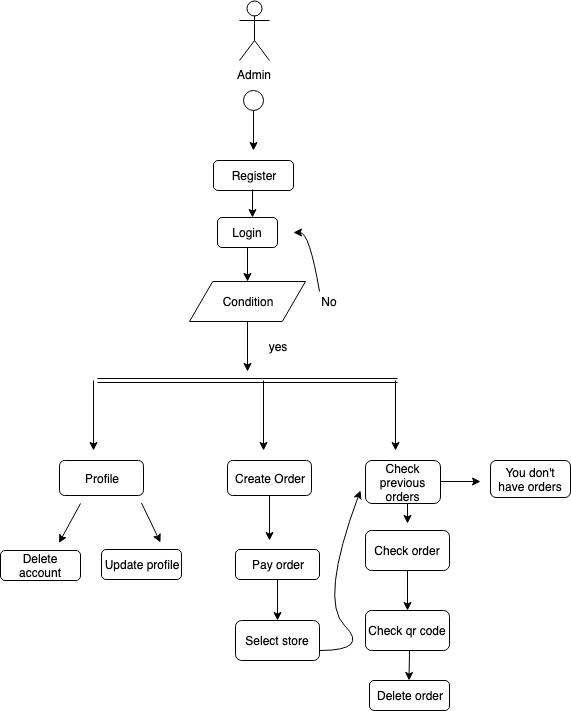

The diagram above was exported from draw.io. Its source (the exported page's mxGraphModel, read from the mxfile embedded in the PNG):
<mxGraphModel dx="918" dy="544" grid="1" gridSize="10" guides="1" tooltips="1" connect="1" arrows="1" fold="1" page="1" pageScale="1" pageWidth="827" pageHeight="1169" math="0" shadow="0">
  <root>
    <mxCell id="0" />
    <mxCell id="1" parent="0" />
    <mxCell id="n3RPqAXvDU5-h-OR5B3F-24" value="Admin" style="shape=umlActor;verticalLabelPosition=bottom;labelBackgroundColor=#ffffff;verticalAlign=top;html=1;outlineConnect=0;align=center;" vertex="1" parent="1">
      <mxGeometry x="389" y="20" width="30" height="60" as="geometry" />
    </mxCell>
    <mxCell id="n3RPqAXvDU5-h-OR5B3F-32" value="" style="edgeStyle=orthogonalEdgeStyle;rounded=0;orthogonalLoop=1;jettySize=auto;html=1;fontColor=#000000;" edge="1" parent="1" source="n3RPqAXvDU5-h-OR5B3F-30">
      <mxGeometry relative="1" as="geometry">
        <mxPoint x="403" y="170" as="targetPoint" />
      </mxGeometry>
    </mxCell>
    <mxCell id="n3RPqAXvDU5-h-OR5B3F-30" value="" style="ellipse;whiteSpace=wrap;html=1;aspect=fixed;align=center;labelBackgroundColor=#121212;fontColor=#000000;" vertex="1" parent="1">
      <mxGeometry x="393" y="110" width="20" height="20" as="geometry" />
    </mxCell>
    <mxCell id="n3RPqAXvDU5-h-OR5B3F-36" value="" style="edgeStyle=orthogonalEdgeStyle;rounded=0;orthogonalLoop=1;jettySize=auto;html=1;fontColor=#000000;" edge="1" parent="1" source="n3RPqAXvDU5-h-OR5B3F-37">
      <mxGeometry relative="1" as="geometry">
        <mxPoint x="397" y="391" as="targetPoint" />
      </mxGeometry>
    </mxCell>
    <mxCell id="n3RPqAXvDU5-h-OR5B3F-33" value="Login" style="rounded=1;whiteSpace=wrap;html=1;labelBackgroundColor=none;fontColor=#000000;align=center;" vertex="1" parent="1">
      <mxGeometry x="367" y="237" width="60" height="30" as="geometry" />
    </mxCell>
    <mxCell id="n3RPqAXvDU5-h-OR5B3F-37" value="Condition&lt;br&gt;" style="shape=parallelogram;perimeter=parallelogramPerimeter;whiteSpace=wrap;html=1;labelBackgroundColor=none;fontColor=#000000;align=center;" vertex="1" parent="1">
      <mxGeometry x="339" y="301" width="116" height="40" as="geometry" />
    </mxCell>
    <mxCell id="n3RPqAXvDU5-h-OR5B3F-41" value="" style="edgeStyle=orthogonalEdgeStyle;rounded=0;orthogonalLoop=1;jettySize=auto;html=1;fontColor=#000000;" edge="1" parent="1" source="n3RPqAXvDU5-h-OR5B3F-33" target="n3RPqAXvDU5-h-OR5B3F-37">
      <mxGeometry relative="1" as="geometry">
        <mxPoint x="397" y="267" as="sourcePoint" />
        <mxPoint x="397" y="391" as="targetPoint" />
      </mxGeometry>
    </mxCell>
    <mxCell id="n3RPqAXvDU5-h-OR5B3F-42" value="yes" style="text;html=1;strokeColor=none;fillColor=none;align=center;verticalAlign=middle;whiteSpace=wrap;rounded=0;labelBackgroundColor=none;fontColor=#000000;" vertex="1" parent="1">
      <mxGeometry x="407" y="356" width="40" height="20" as="geometry" />
    </mxCell>
    <mxCell id="n3RPqAXvDU5-h-OR5B3F-43" value="No" style="text;html=1;strokeColor=none;fillColor=none;align=center;verticalAlign=middle;whiteSpace=wrap;rounded=0;labelBackgroundColor=none;fontColor=#000000;" vertex="1" parent="1">
      <mxGeometry x="459" y="311" width="40" height="20" as="geometry" />
    </mxCell>
    <mxCell id="n3RPqAXvDU5-h-OR5B3F-44" value="" style="curved=1;endArrow=classic;html=1;fontColor=#000000;exitX=0.25;exitY=0;exitDx=0;exitDy=0;" edge="1" parent="1" source="n3RPqAXvDU5-h-OR5B3F-43">
      <mxGeometry width="50" height="50" relative="1" as="geometry">
        <mxPoint x="459" y="302" as="sourcePoint" />
        <mxPoint x="443" y="252" as="targetPoint" />
        <Array as="points">
          <mxPoint x="459" y="252" />
        </Array>
      </mxGeometry>
    </mxCell>
    <mxCell id="n3RPqAXvDU5-h-OR5B3F-45" value="" style="shape=link;html=1;fontColor=#000000;" edge="1" parent="1">
      <mxGeometry width="50" height="50" relative="1" as="geometry">
        <mxPoint x="247" y="400" as="sourcePoint" />
        <mxPoint x="547" y="400" as="targetPoint" />
      </mxGeometry>
    </mxCell>
    <mxCell id="n3RPqAXvDU5-h-OR5B3F-46" value="" style="endArrow=classic;html=1;fontColor=#000000;" edge="1" parent="1">
      <mxGeometry width="50" height="50" relative="1" as="geometry">
        <mxPoint x="243" y="400" as="sourcePoint" />
        <mxPoint x="243" y="470" as="targetPoint" />
      </mxGeometry>
    </mxCell>
    <mxCell id="n3RPqAXvDU5-h-OR5B3F-47" value="" style="endArrow=classic;html=1;fontColor=#000000;" edge="1" parent="1">
      <mxGeometry width="50" height="50" relative="1" as="geometry">
        <mxPoint x="413" y="400" as="sourcePoint" />
        <mxPoint x="413" y="470" as="targetPoint" />
      </mxGeometry>
    </mxCell>
    <mxCell id="n3RPqAXvDU5-h-OR5B3F-48" value="Profile" style="rounded=1;whiteSpace=wrap;html=1;labelBackgroundColor=none;fontColor=#000000;align=center;" vertex="1" parent="1">
      <mxGeometry x="209" y="480" width="84" height="35" as="geometry" />
    </mxCell>
    <mxCell id="n3RPqAXvDU5-h-OR5B3F-49" value="Create Order" style="rounded=1;whiteSpace=wrap;html=1;labelBackgroundColor=none;fontColor=#000000;align=center;" vertex="1" parent="1">
      <mxGeometry x="377" y="480" width="84" height="35" as="geometry" />
    </mxCell>
    <mxCell id="n3RPqAXvDU5-h-OR5B3F-50" value="" style="endArrow=classic;html=1;fontColor=#000000;" edge="1" parent="1">
      <mxGeometry width="50" height="50" relative="1" as="geometry">
        <mxPoint x="419" y="515" as="sourcePoint" />
        <mxPoint x="419" y="560" as="targetPoint" />
      </mxGeometry>
    </mxCell>
    <mxCell id="n3RPqAXvDU5-h-OR5B3F-64" value="" style="edgeStyle=orthogonalEdgeStyle;rounded=0;orthogonalLoop=1;jettySize=auto;html=1;fontColor=#000000;" edge="1" parent="1" source="n3RPqAXvDU5-h-OR5B3F-51" target="n3RPqAXvDU5-h-OR5B3F-63">
      <mxGeometry relative="1" as="geometry" />
    </mxCell>
    <mxCell id="n3RPqAXvDU5-h-OR5B3F-51" value="Pay order" style="rounded=1;whiteSpace=wrap;html=1;labelBackgroundColor=none;fontColor=#000000;align=center;" vertex="1" parent="1">
      <mxGeometry x="385" y="569" width="84" height="30" as="geometry" />
    </mxCell>
    <mxCell id="n3RPqAXvDU5-h-OR5B3F-63" value="Select store" style="rounded=1;whiteSpace=wrap;html=1;labelBackgroundColor=none;fontColor=#000000;align=center;" vertex="1" parent="1">
      <mxGeometry x="385" y="640" width="84" height="40" as="geometry" />
    </mxCell>
    <mxCell id="n3RPqAXvDU5-h-OR5B3F-68" value="" style="edgeStyle=orthogonalEdgeStyle;rounded=0;orthogonalLoop=1;jettySize=auto;html=1;fontColor=#000000;" edge="1" parent="1" source="n3RPqAXvDU5-h-OR5B3F-65" target="n3RPqAXvDU5-h-OR5B3F-67">
      <mxGeometry relative="1" as="geometry" />
    </mxCell>
    <mxCell id="n3RPqAXvDU5-h-OR5B3F-65" value="Check order" style="rounded=1;whiteSpace=wrap;html=1;labelBackgroundColor=none;fontColor=#000000;align=center;" vertex="1" parent="1">
      <mxGeometry x="515" y="550" width="84" height="40" as="geometry" />
    </mxCell>
    <mxCell id="n3RPqAXvDU5-h-OR5B3F-67" value="Check qr code" style="rounded=1;whiteSpace=wrap;html=1;labelBackgroundColor=none;fontColor=#000000;align=center;" vertex="1" parent="1">
      <mxGeometry x="515" y="630" width="84" height="40" as="geometry" />
    </mxCell>
    <mxCell id="n3RPqAXvDU5-h-OR5B3F-52" value="" style="endArrow=classic;html=1;fontColor=#000000;" edge="1" parent="1">
      <mxGeometry width="50" height="50" relative="1" as="geometry">
        <mxPoint x="545" y="400" as="sourcePoint" />
        <mxPoint x="545" y="470" as="targetPoint" />
      </mxGeometry>
    </mxCell>
    <mxCell id="n3RPqAXvDU5-h-OR5B3F-54" value="Check previous orders" style="rounded=1;whiteSpace=wrap;html=1;labelBackgroundColor=none;fontColor=#000000;align=center;" vertex="1" parent="1">
      <mxGeometry x="515" y="480" width="75" height="43" as="geometry" />
    </mxCell>
    <mxCell id="n3RPqAXvDU5-h-OR5B3F-56" value="Delete account" style="rounded=1;whiteSpace=wrap;html=1;labelBackgroundColor=none;fontColor=#000000;align=center;" vertex="1" parent="1">
      <mxGeometry x="150" y="570" width="80" height="30" as="geometry" />
    </mxCell>
    <mxCell id="n3RPqAXvDU5-h-OR5B3F-57" value="Register" style="rounded=1;whiteSpace=wrap;html=1;labelBackgroundColor=none;fontColor=#000000;align=center;" vertex="1" parent="1">
      <mxGeometry x="363" y="180" width="80" height="30" as="geometry" />
    </mxCell>
    <mxCell id="n3RPqAXvDU5-h-OR5B3F-58" value="" style="endArrow=classic;html=1;fontColor=#000000;" edge="1" parent="1">
      <mxGeometry width="50" height="50" relative="1" as="geometry">
        <mxPoint x="402" y="209" as="sourcePoint" />
        <mxPoint x="402" y="237" as="targetPoint" />
      </mxGeometry>
    </mxCell>
    <mxCell id="n3RPqAXvDU5-h-OR5B3F-60" value="" style="endArrow=classic;html=1;fontColor=#000000;" edge="1" parent="1">
      <mxGeometry width="50" height="50" relative="1" as="geometry">
        <mxPoint x="230" y="523" as="sourcePoint" />
        <mxPoint x="208.5" y="562.5" as="targetPoint" />
      </mxGeometry>
    </mxCell>
    <mxCell id="n3RPqAXvDU5-h-OR5B3F-61" value="Update profile" style="rounded=1;whiteSpace=wrap;html=1;labelBackgroundColor=none;fontColor=#000000;align=center;" vertex="1" parent="1">
      <mxGeometry x="251" y="569" width="80" height="30" as="geometry" />
    </mxCell>
    <mxCell id="n3RPqAXvDU5-h-OR5B3F-62" value="" style="endArrow=classic;html=1;fontColor=#000000;" edge="1" parent="1">
      <mxGeometry width="50" height="50" relative="1" as="geometry">
        <mxPoint x="291" y="522.5" as="sourcePoint" />
        <mxPoint x="310" y="562" as="targetPoint" />
      </mxGeometry>
    </mxCell>
    <mxCell id="n3RPqAXvDU5-h-OR5B3F-69" value="" style="curved=1;endArrow=classic;html=1;fontColor=#000000;" edge="1" parent="1">
      <mxGeometry width="50" height="50" relative="1" as="geometry">
        <mxPoint x="469" y="670" as="sourcePoint" />
        <mxPoint x="510" y="510" as="targetPoint" />
        <Array as="points">
          <mxPoint x="519" y="670" />
          <mxPoint x="469" y="620" />
        </Array>
      </mxGeometry>
    </mxCell>
    <mxCell id="n3RPqAXvDU5-h-OR5B3F-70" value="" style="endArrow=classic;html=1;fontColor=#000000;" edge="1" parent="1">
      <mxGeometry width="50" height="50" relative="1" as="geometry">
        <mxPoint x="557" y="523" as="sourcePoint" />
        <mxPoint x="557" y="543" as="targetPoint" />
      </mxGeometry>
    </mxCell>
    <mxCell id="n3RPqAXvDU5-h-OR5B3F-71" value="Delete order" style="rounded=1;whiteSpace=wrap;html=1;labelBackgroundColor=none;fontColor=#000000;align=center;" vertex="1" parent="1">
      <mxGeometry x="519" y="700" width="80" height="30" as="geometry" />
    </mxCell>
    <mxCell id="n3RPqAXvDU5-h-OR5B3F-72" value="" style="endArrow=classic;html=1;fontColor=#000000;" edge="1" parent="1">
      <mxGeometry width="50" height="50" relative="1" as="geometry">
        <mxPoint x="559" y="670" as="sourcePoint" />
        <mxPoint x="558.5" y="700" as="targetPoint" />
      </mxGeometry>
    </mxCell>
    <mxCell id="n3RPqAXvDU5-h-OR5B3F-73" value="You don't have orders" style="rounded=1;whiteSpace=wrap;html=1;labelBackgroundColor=none;fontColor=#000000;align=center;" vertex="1" parent="1">
      <mxGeometry x="640" y="480" width="80" height="37" as="geometry" />
    </mxCell>
    <mxCell id="n3RPqAXvDU5-h-OR5B3F-74" value="" style="endArrow=classic;html=1;fontColor=#000000;" edge="1" parent="1">
      <mxGeometry width="50" height="50" relative="1" as="geometry">
        <mxPoint x="590" y="501" as="sourcePoint" />
        <mxPoint x="630" y="501" as="targetPoint" />
      </mxGeometry>
    </mxCell>
  </root>
</mxGraphModel>